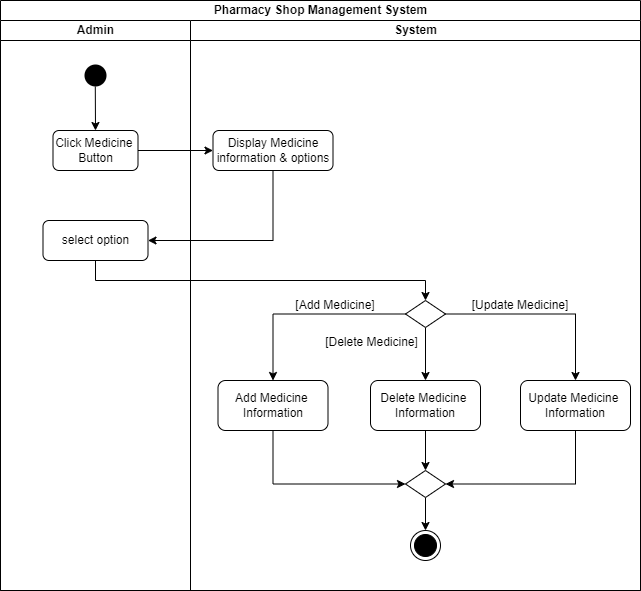

The diagram above was exported from draw.io. Its source (the exported page's mxGraphModel, read from the mxfile embedded in the PNG):
<mxGraphModel dx="1050" dy="534" grid="1" gridSize="10" guides="1" tooltips="1" connect="1" arrows="1" fold="1" page="1" pageScale="1" pageWidth="1169" pageHeight="826" background="none" math="0" shadow="0">
  <root>
    <mxCell id="0" />
    <mxCell id="1" parent="0" />
    <mxCell id="5HN4UKg1Xnu_4getq7X6-49" value="Pharmacy Shop Management System" style="swimlane;childLayout=stackLayout;resizeParent=1;resizeParentMax=0;startSize=20;html=1;" parent="1" vertex="1">
      <mxGeometry x="220" y="120" width="640" height="590" as="geometry" />
    </mxCell>
    <mxCell id="5HN4UKg1Xnu_4getq7X6-50" value="Admin" style="swimlane;startSize=20;html=1;" parent="5HN4UKg1Xnu_4getq7X6-49" vertex="1">
      <mxGeometry y="20" width="190" height="570" as="geometry" />
    </mxCell>
    <mxCell id="5HN4UKg1Xnu_4getq7X6-69" style="rounded=0;orthogonalLoop=1;jettySize=auto;html=1;exitX=0.493;exitY=0.867;exitDx=0;exitDy=0;entryX=0.5;entryY=0;entryDx=0;entryDy=0;exitPerimeter=0;" parent="5HN4UKg1Xnu_4getq7X6-50" source="5" target="5HN4UKg1Xnu_4getq7X6-56" edge="1">
      <mxGeometry relative="1" as="geometry" />
    </mxCell>
    <mxCell id="5" value="" style="ellipse;shape=startState;fillColor=#000000;strokeColor=none;" parent="5HN4UKg1Xnu_4getq7X6-50" vertex="1">
      <mxGeometry x="80" y="40" width="30" height="30" as="geometry" />
    </mxCell>
    <mxCell id="5HN4UKg1Xnu_4getq7X6-56" value="Click Medicine&amp;nbsp;&lt;br&gt;Button" style="rounded=1;whiteSpace=wrap;html=1;" parent="5HN4UKg1Xnu_4getq7X6-50" vertex="1">
      <mxGeometry x="52.5" y="110" width="85" height="40" as="geometry" />
    </mxCell>
    <mxCell id="5HN4UKg1Xnu_4getq7X6-73" value="select option" style="rounded=1;whiteSpace=wrap;html=1;" parent="5HN4UKg1Xnu_4getq7X6-50" vertex="1">
      <mxGeometry x="42.5" y="200" width="105" height="40" as="geometry" />
    </mxCell>
    <mxCell id="5HN4UKg1Xnu_4getq7X6-72" style="rounded=0;orthogonalLoop=1;jettySize=auto;html=1;exitX=1;exitY=0.5;exitDx=0;exitDy=0;entryX=0;entryY=0.5;entryDx=0;entryDy=0;" parent="5HN4UKg1Xnu_4getq7X6-49" source="5HN4UKg1Xnu_4getq7X6-56" target="5HN4UKg1Xnu_4getq7X6-71" edge="1">
      <mxGeometry relative="1" as="geometry" />
    </mxCell>
    <mxCell id="5HN4UKg1Xnu_4getq7X6-74" style="edgeStyle=orthogonalEdgeStyle;rounded=0;orthogonalLoop=1;jettySize=auto;html=1;exitX=0.5;exitY=1;exitDx=0;exitDy=0;entryX=1;entryY=0.5;entryDx=0;entryDy=0;" parent="5HN4UKg1Xnu_4getq7X6-49" source="5HN4UKg1Xnu_4getq7X6-71" target="5HN4UKg1Xnu_4getq7X6-73" edge="1">
      <mxGeometry relative="1" as="geometry" />
    </mxCell>
    <mxCell id="5HN4UKg1Xnu_4getq7X6-76" style="edgeStyle=orthogonalEdgeStyle;rounded=0;orthogonalLoop=1;jettySize=auto;html=1;exitX=0.5;exitY=1;exitDx=0;exitDy=0;entryX=0.5;entryY=0;entryDx=0;entryDy=0;" parent="5HN4UKg1Xnu_4getq7X6-49" source="5HN4UKg1Xnu_4getq7X6-73" target="5HN4UKg1Xnu_4getq7X6-59" edge="1">
      <mxGeometry relative="1" as="geometry" />
    </mxCell>
    <mxCell id="5HN4UKg1Xnu_4getq7X6-51" value="System" style="swimlane;startSize=20;html=1;" parent="5HN4UKg1Xnu_4getq7X6-49" vertex="1">
      <mxGeometry x="190" y="20" width="450" height="570" as="geometry" />
    </mxCell>
    <mxCell id="5HN4UKg1Xnu_4getq7X6-90" style="edgeStyle=orthogonalEdgeStyle;rounded=0;orthogonalLoop=1;jettySize=auto;html=1;exitX=0.5;exitY=1;exitDx=0;exitDy=0;entryX=0.5;entryY=0;entryDx=0;entryDy=0;" parent="5HN4UKg1Xnu_4getq7X6-51" source="5HN4UKg1Xnu_4getq7X6-59" target="5HN4UKg1Xnu_4getq7X6-88" edge="1">
      <mxGeometry relative="1" as="geometry" />
    </mxCell>
    <mxCell id="5HN4UKg1Xnu_4getq7X6-91" style="edgeStyle=orthogonalEdgeStyle;rounded=0;orthogonalLoop=1;jettySize=auto;html=1;exitX=0;exitY=0.5;exitDx=0;exitDy=0;entryX=0.5;entryY=0;entryDx=0;entryDy=0;" parent="5HN4UKg1Xnu_4getq7X6-51" source="5HN4UKg1Xnu_4getq7X6-59" target="5HN4UKg1Xnu_4getq7X6-82" edge="1">
      <mxGeometry relative="1" as="geometry" />
    </mxCell>
    <mxCell id="5HN4UKg1Xnu_4getq7X6-59" value="" style="rhombus;whiteSpace=wrap;html=1;" parent="5HN4UKg1Xnu_4getq7X6-51" vertex="1">
      <mxGeometry x="215" y="280" width="40" height="27" as="geometry" />
    </mxCell>
    <mxCell id="5HN4UKg1Xnu_4getq7X6-63" value="[Add Medicine]" style="text;html=1;strokeColor=none;fillColor=none;align=center;verticalAlign=middle;whiteSpace=wrap;rounded=0;" parent="5HN4UKg1Xnu_4getq7X6-51" vertex="1">
      <mxGeometry x="100" y="270" width="90" height="30" as="geometry" />
    </mxCell>
    <mxCell id="5HN4UKg1Xnu_4getq7X6-95" style="edgeStyle=orthogonalEdgeStyle;rounded=0;orthogonalLoop=1;jettySize=auto;html=1;entryX=1;entryY=0.5;entryDx=0;entryDy=0;exitX=0.5;exitY=1;exitDx=0;exitDy=0;" parent="5HN4UKg1Xnu_4getq7X6-51" source="5HN4UKg1Xnu_4getq7X6-65" target="5HN4UKg1Xnu_4getq7X6-93" edge="1">
      <mxGeometry relative="1" as="geometry" />
    </mxCell>
    <mxCell id="5HN4UKg1Xnu_4getq7X6-65" value="Update Medicine&amp;nbsp;&lt;br style=&quot;border-color: var(--border-color);&quot;&gt;Information" style="rounded=1;whiteSpace=wrap;html=1;" parent="5HN4UKg1Xnu_4getq7X6-51" vertex="1">
      <mxGeometry x="330" y="360" width="110" height="50" as="geometry" />
    </mxCell>
    <mxCell id="5HN4UKg1Xnu_4getq7X6-66" style="rounded=0;orthogonalLoop=1;jettySize=auto;html=1;exitX=1;exitY=0.5;exitDx=0;exitDy=0;entryX=0.5;entryY=0;entryDx=0;entryDy=0;edgeStyle=orthogonalEdgeStyle;" parent="5HN4UKg1Xnu_4getq7X6-51" source="5HN4UKg1Xnu_4getq7X6-59" target="5HN4UKg1Xnu_4getq7X6-65" edge="1">
      <mxGeometry relative="1" as="geometry" />
    </mxCell>
    <mxCell id="5HN4UKg1Xnu_4getq7X6-71" value="Display Medicine&lt;br&gt;information &amp;amp; options" style="rounded=1;whiteSpace=wrap;html=1;" parent="5HN4UKg1Xnu_4getq7X6-51" vertex="1">
      <mxGeometry x="22.5" y="110" width="120" height="40" as="geometry" />
    </mxCell>
    <mxCell id="5HN4UKg1Xnu_4getq7X6-96" style="edgeStyle=orthogonalEdgeStyle;rounded=0;orthogonalLoop=1;jettySize=auto;html=1;exitX=0.5;exitY=1;exitDx=0;exitDy=0;entryX=0;entryY=0.5;entryDx=0;entryDy=0;" parent="5HN4UKg1Xnu_4getq7X6-51" source="5HN4UKg1Xnu_4getq7X6-82" target="5HN4UKg1Xnu_4getq7X6-93" edge="1">
      <mxGeometry relative="1" as="geometry" />
    </mxCell>
    <mxCell id="5HN4UKg1Xnu_4getq7X6-82" value="Add Medicine&amp;nbsp;&lt;br&gt;Information" style="rounded=1;whiteSpace=wrap;html=1;" parent="5HN4UKg1Xnu_4getq7X6-51" vertex="1">
      <mxGeometry x="27.5" y="360" width="110" height="50" as="geometry" />
    </mxCell>
    <mxCell id="5HN4UKg1Xnu_4getq7X6-85" value="[Update Medicine]" style="text;html=1;strokeColor=none;fillColor=none;align=center;verticalAlign=middle;whiteSpace=wrap;rounded=0;" parent="5HN4UKg1Xnu_4getq7X6-51" vertex="1">
      <mxGeometry x="280" y="270" width="100" height="30" as="geometry" />
    </mxCell>
    <mxCell id="5HN4UKg1Xnu_4getq7X6-86" value="[Delete Medicine]" style="text;html=1;strokeColor=none;fillColor=none;align=center;verticalAlign=middle;whiteSpace=wrap;rounded=0;" parent="5HN4UKg1Xnu_4getq7X6-51" vertex="1">
      <mxGeometry x="130" y="307" width="103" height="30" as="geometry" />
    </mxCell>
    <mxCell id="5HN4UKg1Xnu_4getq7X6-94" style="edgeStyle=orthogonalEdgeStyle;rounded=0;orthogonalLoop=1;jettySize=auto;html=1;exitX=0.5;exitY=1;exitDx=0;exitDy=0;entryX=0.5;entryY=0;entryDx=0;entryDy=0;" parent="5HN4UKg1Xnu_4getq7X6-51" source="5HN4UKg1Xnu_4getq7X6-88" target="5HN4UKg1Xnu_4getq7X6-93" edge="1">
      <mxGeometry relative="1" as="geometry" />
    </mxCell>
    <mxCell id="5HN4UKg1Xnu_4getq7X6-88" value="Delete Medicine&amp;nbsp;&lt;br style=&quot;border-color: var(--border-color);&quot;&gt;Information" style="rounded=1;whiteSpace=wrap;html=1;" parent="5HN4UKg1Xnu_4getq7X6-51" vertex="1">
      <mxGeometry x="180" y="360" width="110" height="50" as="geometry" />
    </mxCell>
    <mxCell id="5HN4UKg1Xnu_4getq7X6-67" value="" style="ellipse;html=1;shape=endState;fillColor=#000000;strokeColor=#000000;" parent="5HN4UKg1Xnu_4getq7X6-51" vertex="1">
      <mxGeometry x="220" y="510" width="30" height="30" as="geometry" />
    </mxCell>
    <mxCell id="5HN4UKg1Xnu_4getq7X6-97" style="edgeStyle=orthogonalEdgeStyle;rounded=0;orthogonalLoop=1;jettySize=auto;html=1;exitX=0.5;exitY=1;exitDx=0;exitDy=0;entryX=0.5;entryY=0;entryDx=0;entryDy=0;" parent="5HN4UKg1Xnu_4getq7X6-51" source="5HN4UKg1Xnu_4getq7X6-93" target="5HN4UKg1Xnu_4getq7X6-67" edge="1">
      <mxGeometry relative="1" as="geometry" />
    </mxCell>
    <mxCell id="5HN4UKg1Xnu_4getq7X6-93" value="" style="rhombus;whiteSpace=wrap;html=1;" parent="5HN4UKg1Xnu_4getq7X6-51" vertex="1">
      <mxGeometry x="215" y="450" width="40" height="27" as="geometry" />
    </mxCell>
  </root>
</mxGraphModel>